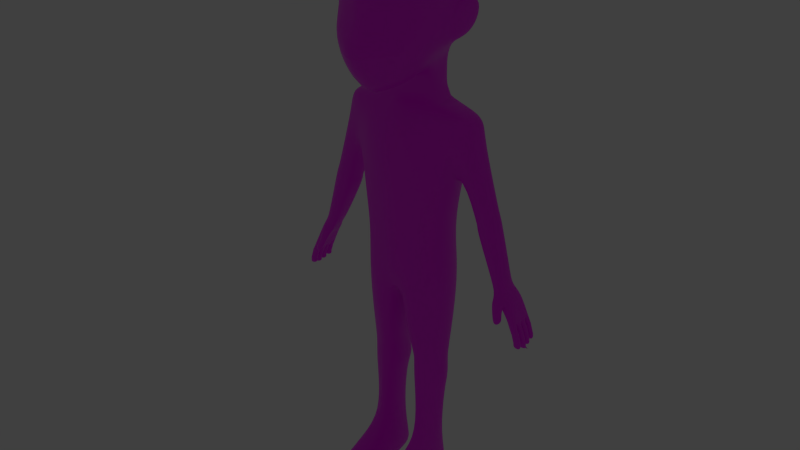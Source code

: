# Source: Cartoon-Anime-4HeadBase.blend  (saved by Blender 3.6.13; exported with 4.5.12 LTS)
import bpy
from mathutils import Matrix  # noqa: F401  (used for matrix-valued properties, if any)

bpy.ops.wm.read_factory_settings(use_empty=True)
scene = bpy.context.scene
scene.name = 'Scene1'

# ---- collections
col_collection_1 = bpy.data.collections.new('Collection 1'); scene.collection.children.link(col_collection_1)
col_collection_2 = bpy.data.collections.new('Collection 2'); scene.collection.children.link(col_collection_2)
col_collection_2.hide_render = True
col_collection_2.hide_viewport = True

# ---- images (referenced by path relative to the original .blend; pixels are not part of the script)
import os
ASSET_DIR = os.environ.get("B2B_ASSET_DIR", "")  # directory of the original .blend (textures are referenced by path, not embedded)
HERE = os.path.dirname(os.path.abspath(__file__))  # packed textures are extracted next to this script under _unpacked/

def load_image(name, relpath, width, height, colorspace="sRGB"):
    """Load a texture the original file referenced (path relative to the .blend, or extracted next to this script)."""
    p = next((c for c in (os.path.join(HERE, relpath), os.path.join(ASSET_DIR, relpath)) if relpath and os.path.exists(c)), "")
    if p:
        img = bpy.data.images.load(p, check_existing=True)
        img.name = name
    else:  # same state as the original file: an image datablock whose file is absent (Cycles renders it pink)
        img = bpy.data.images.new(name, width, height)
        img.source = "FILE"
        img.filepath = "//" + (relpath or name)
    img.colorspace_settings.name = colorspace
    return img
img_gradients_png = load_image('Gradients.PNG', 'Gradients.PNG', 1024, 1024, 'sRGB')
img_eyetoony_png = load_image('EyeToony.png', 'EyeToony.png', 1024, 1024, 'sRGB')
img_smyletoony_png = load_image('SmyleToony.png', 'SmyleToony.png', 1024, 1024, 'sRGB')

# ---- materials (node trees are filled in below, after node groups)
mat_material = bpy.data.materials.new('Material')
mat_material.alpha_threshold = 0.0
mat_material.use_transparent_shadow = False
mat_material.diffuse_color = (1.0, 1.0, 1.0, 1.0)
mat_material.roughness = 0.5
mat_material.specular_intensity = 0.0
mat_eye = bpy.data.materials.new('Eye')
mat_eye.use_transparent_shadow = False
mat_smile = bpy.data.materials.new('Smile')
mat_smile.use_transparent_shadow = False

# ---- material node trees
mat_material.use_nodes = True; mat_material.node_tree.nodes.clear()
_N = mat_material.node_tree.nodes; _L = mat_material.node_tree.links
n0 = _N.new('ShaderNodeBsdfPrincipled'); n0.name = 'Principled BSDF'; n0.location = (10, 300)
n0.distribution = 'GGX'
n0.subsurface_method = 'RANDOM_WALK_SKIN'
n0.inputs[3].default_value = 1.45
n0.inputs[27].default_value = (0.0, 0.0, 0.0, 1.0)
n0.inputs[28].default_value = 1.0
n1 = _N.new('ShaderNodeOutputMaterial'); n1.name = 'Material Output'; n1.location = (300, 300)
n2 = _N.new('ShaderNodeTexImage'); n2.name = 'Image Texture'; n2.location = (-280, 280)
n2.image = img_gradients_png
_L.new(n0.outputs[0], n1.inputs[0])
_L.new(n2.outputs[0], n0.inputs[0])
n1.is_active_output = True
mat_eye.use_nodes = True; mat_eye.node_tree.nodes.clear()
_N = mat_eye.node_tree.nodes; _L = mat_eye.node_tree.links
n0 = _N.new('ShaderNodeBsdfPrincipled'); n0.name = 'Principled BSDF'; n0.location = (10, 300)
n0.distribution = 'GGX'
n0.subsurface_method = 'RANDOM_WALK_SKIN'
n0.inputs[3].default_value = 1.45
n0.inputs[27].default_value = (0.0, 0.0, 0.0, 1.0)
n0.inputs[28].default_value = 1.0
n1 = _N.new('ShaderNodeOutputMaterial'); n1.name = 'Material Output'; n1.location = (300, 300)
n2 = _N.new('ShaderNodeTexImage'); n2.name = 'Image Texture'; n2.location = (-280, 280)
n2.image = img_eyetoony_png
_L.new(n0.outputs[0], n1.inputs[0])
_L.new(n2.outputs[0], n0.inputs[0])
n1.is_active_output = True
mat_smile.use_nodes = True; mat_smile.node_tree.nodes.clear()
_N = mat_smile.node_tree.nodes; _L = mat_smile.node_tree.links
n0 = _N.new('ShaderNodeBsdfPrincipled'); n0.name = 'Principled BSDF'; n0.location = (10, 300)
n0.distribution = 'GGX'
n0.subsurface_method = 'RANDOM_WALK_SKIN'
n0.inputs[3].default_value = 1.45
n0.inputs[27].default_value = (0.0, 0.0, 0.0, 1.0)
n0.inputs[28].default_value = 1.0
n1 = _N.new('ShaderNodeOutputMaterial'); n1.name = 'Material Output'; n1.location = (300, 300)
n2 = _N.new('ShaderNodeTexImage'); n2.name = 'Image Texture'; n2.location = (-280, 280)
n2.image = img_smyletoony_png
_L.new(n0.outputs[0], n1.inputs[0])
_L.new(n2.outputs[0], n0.inputs[0])
n1.is_active_output = True

# ---- world
world_world = bpy.data.worlds.new('World'); scene.world = world_world
world_world.color = (0.05088, 0.05088, 0.05088)
world_world.use_sun_shadow = False
world_world.sun_shadow_jitter_overblur = 0.0
world_world.cycles.sampling_method = 'MANUAL'
world_world.cycles.sample_map_resolution = 256

# ---- lights
light_sun = bpy.data.lights.new('Sun', 'SUN')
light_sun.transmission_factor = 0.0
light_sun.angle = 2.214
light_sun.energy = 1.0
light_sun.shadow_buffer_clip_start = 0.5
light_sun.shadow_soft_size = 2.0
light_sun.shadow_cascade_max_distance = 1000.0
light_sun.cycles.use_multiple_importance_sampling = False

# ---- meshes
me_cube_005 = bpy.data.meshes.new('Cube.005')
me_cube_005.from_pydata([(1.364, -0.04327, 3.317), (1.515, -0.04327, 3.385), (1.373, 0.178, 3.321), (1.515, 0.178, 3.385), (1.585, -0.1123, 2.972), (1.682, -0.1123, 3.016), (1.585, 0.2434, 2.972), (1.682, 0.2434, 3.016), (1.597, 0.2339, 3.203), (1.5, 0.2339, 3.159), (1.597, -0.09441, 3.203), (1.447, -0.09441, 3.135), (1.577, 0.009355, 3.298), (1.577, 0.07989, 3.298), (1.577, 0.1289, 3.298), (1.419, 0.1289, 3.219), (1.419, 0.07989, 3.219), (1.419, 0.009355, 3.219), (1.69, 0.1569, 3.019), (1.69, 0.07989, 3.019), (1.69, -0.01861, 3.019), (1.585, -0.01861, 2.972), (1.585, 0.07989, 2.972), (1.585, 0.1569, 2.972), (1.62, 0.1569, 3.213), (1.62, 0.07989, 3.213), (1.62, -0.01861, 3.213), (1.5, 0.1569, 3.159), (1.5, 0.07989, 3.159), (1.5, -0.01861, 3.159), (1.599, 0.2468, 2.94), (1.696, 0.2468, 2.984), (1.696, 0.1594, 2.984), (1.599, 0.1594, 2.94), (1.742, 0.2468, 2.882), (1.645, 0.2468, 2.838), (1.645, 0.1698, 2.838), (1.742, 0.1698, 2.882), (1.751, 0.2468, 2.863), (1.751, 0.1698, 2.863), (1.654, 0.1698, 2.819), (1.654, 0.2468, 2.819), (1.79, 0.2468, 2.736), (1.79, 0.1698, 2.736), (1.684, 0.1698, 2.725), (1.684, 0.2468, 2.725), (1.792, 0.2468, 2.716), (1.792, 0.1698, 2.716), (1.686, 0.1698, 2.704), (1.686, 0.2468, 2.704), (1.801, 0.2468, 2.635), (1.801, 0.1698, 2.635), (1.691, 0.1698, 2.661), (1.691, 0.2468, 2.661), (1.75, 0.1698, 2.874), (1.75, 0.2468, 2.874), (1.653, 0.2468, 2.83), (1.653, 0.1698, 2.83), (1.795, 0.1698, 2.726), (1.795, 0.2468, 2.726), (1.689, 0.2468, 2.715), (1.689, 0.1698, 2.715), (1.696, 0.06629, 2.984), (1.599, 0.06629, 2.94), (1.752, 0.149, 2.86), (1.655, 0.149, 2.816), (1.655, 0.07198, 2.816), (1.752, 0.07198, 2.86), (1.761, 0.149, 2.841), (1.761, 0.07198, 2.841), (1.663, 0.07198, 2.797), (1.663, 0.149, 2.797), (1.802, 0.149, 2.71), (1.802, 0.07198, 2.71), (1.696, 0.07198, 2.698), (1.696, 0.149, 2.698), (1.804, 0.149, 2.689), (1.804, 0.07198, 2.689), (1.698, 0.07198, 2.677), (1.698, 0.149, 2.677), (1.813, 0.149, 2.608), (1.813, 0.07198, 2.608), (1.703, 0.07198, 2.634), (1.703, 0.149, 2.634), (1.76, 0.07198, 2.852), (1.76, 0.149, 2.852), (1.663, 0.149, 2.808), (1.663, 0.07198, 2.808), (1.807, 0.07198, 2.7), (1.807, 0.149, 2.7), (1.701, 0.149, 2.688), (1.701, 0.07198, 2.688), (1.696, -0.02806, 2.984), (1.599, -0.02806, 2.94), (1.756, 0.0606, 2.852), (1.659, 0.0606, 2.808), (1.659, -0.0164, 2.808), (1.756, -0.0164, 2.852), (1.764, 0.0606, 2.833), (1.764, -0.0164, 2.833), (1.667, -0.0164, 2.789), (1.667, 0.0606, 2.789), (1.809, 0.0606, 2.695), (1.809, -0.0164, 2.695), (1.703, -0.0164, 2.683), (1.703, 0.0606, 2.683), (1.811, 0.0606, 2.674), (1.811, -0.0164, 2.674), (1.705, -0.0164, 2.662), (1.705, 0.0606, 2.662), (1.82, 0.0606, 2.593), (1.82, -0.0164, 2.593), (1.71, -0.0164, 2.619), (1.71, 0.0606, 2.619), (1.764, -0.0164, 2.844), (1.764, 0.0606, 2.844), (1.666, 0.0606, 2.8), (1.666, -0.0164, 2.8), (1.814, -0.0164, 2.685), (1.814, 0.0606, 2.685), (1.708, 0.0606, 2.673), (1.708, -0.0164, 2.673), (1.696, -0.1167, 2.984), (1.599, -0.1167, 2.94), (1.749, -0.03972, 2.868), (1.651, -0.03972, 2.824), (1.651, -0.1167, 2.824), (1.749, -0.1167, 2.868), (1.757, -0.03972, 2.85), (1.757, -0.1167, 2.85), (1.66, -0.1167, 2.806), (1.66, -0.03972, 2.806), (1.796, -0.03972, 2.723), (1.796, -0.1167, 2.723), (1.69, -0.1167, 2.711), (1.69, -0.03972, 2.711), (1.798, -0.03972, 2.702), (1.798, -0.1167, 2.702), (1.692, -0.1167, 2.69), (1.692, -0.03972, 2.69), (1.807, -0.03972, 2.621), (1.807, -0.1167, 2.621), (1.697, -0.1167, 2.647), (1.697, -0.03972, 2.647), (1.756, -0.1167, 2.861), (1.756, -0.03972, 2.861), (1.659, -0.03972, 2.817), (1.659, -0.1167, 2.817), (1.801, -0.1167, 2.713), (1.801, -0.03972, 2.713), (1.695, -0.03972, 2.701), (1.695, -0.1167, 2.701), (1.351, -0.09922, 3.298), (1.501, -0.09922, 3.366), (1.586, -0.1147, 3.178), (1.435, -0.1147, 3.11), (1.413, -0.2146, 3.065), (1.503, -0.2146, 3.106), (1.562, -0.1356, 3.082), (1.472, -0.1356, 3.042), (1.473, -0.2696, 2.931), (1.563, -0.2696, 2.972), (1.602, -0.1823, 2.993), (1.512, -0.1823, 2.953), (1.361, -0.176, 3.228), (1.481, -0.176, 3.282), (1.453, -0.1252, 3.077), (1.574, -0.1252, 3.131), (0.5013, -0.3295, 3.295), (0.5728, -0.3295, 5.373), (0.5013, 0.3285, 3.295), (0.5728, 0.3285, 5.373), (0.0, 0.4208, 5.373), (0.0, 0.5959, 3.159), (0.0, -0.4203, 5.373), (0.0, -0.4203, 2.888), (0.5272, 0.3285, 4.295), (0.5272, -0.3808, 4.295), (0.0, -0.4859, 4.295), (0.0, 0.4208, 4.295), (0.4066, 0.3734, 5.373), (0.3702, -0.3735, 3.039), (0.3702, 0.4875, 3.29), (0.4066, -0.3735, 5.373), (0.347, -0.4318, 4.295), (0.347, 0.3734, 4.295), (0.6589, 0.0002766, 3.295), (0.0, 0.0002766, 2.888), (0.6848, 0.0002766, 4.295), (0.6822, 0.284, 4.931), (0.7818, -0.1742, 4.931), (0.0, -0.5357, 4.885), (0.0, 0.5666, 4.885), (0.3672, 0.473, 4.885), (0.3672, -0.476, 4.885), (0.7905, 0.0473, 4.813), (0.0704, 0.5959, 3.174), (0.09695, -0.4203, 5.373), (0.1004, 0.4208, 4.295), (0.09695, 0.4208, 5.373), (0.0704, -0.4203, 2.904), (0.1004, -0.4859, 4.295), (0.0704, 0.0002766, 2.904), (0.08755, 0.5666, 4.885), (0.08755, -0.5357, 4.885), (0.6141, 0.0002766, 1.986), (0.4794, 0.193, 1.986), (0.356, -0.2598, 1.988), (0.4794, -0.2158, 1.986), (0.2217, -0.3066, 1.992), (0.356, 0.2379, 1.988), (0.6141, 0.0002766, 1.801), (0.1458, 0.0002766, 1.992), (0.2217, 0.2853, 1.992), (0.5343, -0.2627, 2.687), (0.1375, 0.4208, 2.803), (0.1375, -0.4203, 2.494), (0.06162, 0.0002766, 2.494), (0.6529, 0.0002766, 2.687), (0.5343, 0.3285, 2.835), (0.3346, -0.3735, 2.56), (0.3346, 0.3734, 2.767), (0.4366, -0.2021, 5.586), (0.4366, 0.2687, 5.586), (0.0, 0.3442, 5.586), (0.0, -0.2764, 5.586), (0.1777, 0.3055, 5.586), (0.1777, -0.2382, 5.586), (0.4713, 0.0002384, 5.586), (0.0, 0.0002384, 5.586), (0.1777, -3.047e-05, 5.586), (0.08205, -0.2764, 5.586), (0.08205, 0.3442, 5.586), (0.08205, 0.0002384, 5.586), (0.4679, 0.3285, 3.795), (0.4679, -0.3552, 3.795), (0.0, -0.4531, 3.592), (0.0, 0.4419, 3.592), (0.3123, -0.4026, 3.667), (0.3123, 0.3945, 3.667), (0.6255, 0.0002766, 3.795), (0.08542, 0.4419, 3.599), (0.08542, -0.4531, 3.599), (0.6141, 0.0002766, 1.894), (0.4794, 0.193, 1.894), (0.356, -0.2598, 1.895), (0.4794, -0.2158, 1.894), (0.2217, -0.3066, 1.9), (0.356, 0.2379, 1.895), (0.5231, 0.0002766, 0.5793), (0.1458, 0.0002766, 1.9), (0.2217, 0.2853, 1.9), (0.4794, 0.193, 1.801), (0.356, -0.2598, 1.803), (0.4794, -0.2158, 1.801), (0.2217, -0.3066, 1.807), (0.356, 0.2379, 1.803), (0.1458, 0.0002766, 1.807), (0.2217, 0.2853, 1.807), (0.4389, 0.1125, 0.5793), (0.3514, -0.2598, 0.7451), (0.4389, -0.2158, 0.7436), (0.2782, -0.3066, 0.7494), (0.3514, 0.1574, 0.5807), (0.2024, 0.0002766, 0.585), (0.2782, 0.2048, 0.585), (0.6156, 0.0002766, 1.579), (0.4794, -0.2158, 1.579), (0.2026, 0.3443, 1.585), (0.356, 0.2969, 1.581), (0.356, -0.2598, 1.581), (0.1335, 0.0002766, 1.585), (0.2354, -0.3066, 1.585), (0.4794, 0.2048, 1.579), (1.006, 0.04498, 5.373), (0.9206, -0.1645, 5.373), (0.9698, 0.2216, 5.373), (0.8765, -0.1574, 5.474), (0.9921, 0.2044, 5.175), (0.9652, -0.1482, 5.175), (1.017, 0.0473, 5.175), (0.9131, 0.04494, 5.511), (0.8765, 0.2196, 5.474), (0.9486, 0.2282, 4.195), (1.048, -0.1236, 4.195), (1.001, 0.0464, 4.182), (1.258, 0.167, 4.328), (1.225, -0.1037, 4.292), (1.277, 0.0464, 4.351), (0.4592, -0.2158, 1.395), (0.3537, 0.1869, 1.397), (0.3537, -0.2598, 1.397), (0.1741, 0.0002766, 1.401), (0.4592, 0.1184, 1.395), (0.5982, 0.0002766, 1.395), (0.25, 0.2343, 1.401), (0.25, -0.3066, 1.401), (0.9718, 0.2282, 4.133), (1.071, -0.1236, 4.133), (1.024, 0.0464, 4.12), (1.282, 0.167, 4.267), (1.249, -0.1037, 4.231), (1.301, 0.0464, 4.29), (0.9716, 0.2282, 4.056), (1.071, -0.1236, 4.056), (1.024, 0.0464, 4.043), (1.313, 0.167, 4.189), (1.28, -0.1037, 4.153), (1.331, 0.0464, 4.212), (1.324, 0.2129, 3.41), (1.334, -0.1098, 3.381), (1.319, 0.04616, 3.378), (1.483, 0.1568, 3.475), (1.459, -0.09149, 3.45), (1.496, 0.04616, 3.491), (0.5937, 0.1082, 0.01878), (0.467, 0.2204, 0.01878), (0.3353, -0.2597, 0.02022), (0.467, -0.2157, 0.01878), (0.225, -0.3064, 0.02455), (0.3353, 0.2653, 0.02022), (0.3353, 0.1079, 0.02022), (0.1108, 0.1082, 0.02455), (0.225, 0.3127, 0.02455), (0.3514, -1.13, 0.2944), (0.4389, -1.062, 0.2929), (0.2782, -1.153, 0.2987), (0.5231, -0.9348, 0.2371), (0.1108, -1.077, 0.02455), (0.2024, -1.077, 0.2429), (0.3353, -1.13, 0.02022), (0.467, -1.062, 0.01878), (0.225, -1.153, 0.02455), (0.5937, -0.9347, 0.01878), (0.3353, -0.5295, 0.02022), (0.4389, -0.5325, 0.4767), (0.3514, -0.5375, 0.4781), (0.225, -0.5354, 0.02455), (0.5231, -0.5262, 0.3977), (0.5937, -0.526, 0.01878), (0.467, -0.5286, 0.01878), (0.1108, -0.526, 0.02455), (0.2782, -0.5403, 0.4825), (0.2024, -0.5262, 0.4034), (0.742, -0.2017, 6.908), (0.683, -0.4764, 6.908), (0.727, -0.2017, 6.558), (0.683, 0.1489, 6.908), (0.6789, -0.5737, 7.057), (0.6714, -0.5281, 6.582), (0.7124, 0.1246, 6.582), (0.0, -1.006, 6.908), (0.0, -1.035, 7.125), (0.0, -1.057, 6.558), (0.3507, -0.878, 6.908), (0.3264, -0.9059, 7.1), (0.3264, -0.9656, 6.582), (0.0, -0.2017, 5.958), (0.2846, 0.2893, 5.935), (0.3507, -0.2017, 6.017), (0.0, -0.5524, 5.812), (0.2962, -0.1384, 5.884), (0.3398, -0.5281, 5.975), (0.2846, 0.2893, 6.129), (0.0, 0.3137, 6.105), (0.5475, -0.7677, 7.096), (0.5493, -0.7018, 6.908), (0.5475, -0.8007, 6.606), (0.5609, -0.5038, 6.144), (0.3538, -0.04063, 6.105), (0.3432, 0.1258, 6.129), (0.0, -0.845, 5.75), (0.3155, -0.8007, 5.902), (0.4712, -0.711, 5.996), (0.3218, 0.2399, 6.178), (0.0, 0.5296, 6.411), (0.3142, 0.4797, 6.446), (0.6798, -0.2017, 6.411), (0.6299, -0.516, 6.382), (0.6299, 0.1125, 6.446), (0.0, -1.223, 6.379), (0.3142, -1.031, 6.413), (0.5026, 0.3524, 6.503), (0.5026, -0.8578, 6.435), (0.1138, -1.027, 7.121), (0.1171, -0.9656, 6.908), (0.1138, -1.022, 6.561), (0.1171, -0.2017, 5.966), (0.0, -0.182, 5.87), (0.1156, -0.5491, 5.856), (0.2388, 0.3104, 6.108), (0.1123, -0.8389, 5.792), (0.1121, -1.213, 6.384), (0.1121, 0.5227, 6.416), (0.818, -0.2016, 6.949), (0.7426, -0.2016, 6.714), (0.8862, 0.1897, 6.971), (0.894, 0.266, 6.782), (0.7486, -0.2016, 6.416), (0.7804, 0.149, 6.454), (0.0, 0.3137, 5.935), (0.3538, -0.04063, 5.898), (0.3432, 0.1258, 5.923), (0.3218, 0.2399, 5.929), (0.1419, -0.182, 5.874), (0.2388, 0.3104, 5.939), (0.2846, 0.2893, 5.719), (0.2962, -0.1384, 5.668), (0.0, -0.182, 5.654), (0.0, 0.3137, 5.72), (0.3538, -0.04063, 5.683), (0.3432, 0.1258, 5.707), (0.3218, 0.2399, 5.713), (0.1419, -0.182, 5.659), (0.2388, 0.3104, 5.723), (1.84, 0.07004, 2.595), (0.0, 0.6877, 6.921), (0.0, 0.6285, 7.205), (0.3674, 0.6285, 6.921), (0.0, 0.6285, 6.57), (0.343, 0.5728, 7.181), (0.343, 0.5728, 6.594), (0.7597, -0.1929, 6.921), (0.7521, -0.1929, 7.205), (0.7005, -0.4683, 6.921), (0.7005, 0.1586, 6.921), (0.6964, 0.1342, 7.181), (0.6964, -0.5657, 7.071), (0.73, 0.1342, 6.594), (0.0, -1.028, 7.138), (0.343, -0.8988, 7.114), (0.0, -0.1929, 7.734), (0.3674, -0.1929, 7.675), (0.0, 0.1586, 7.675), (0.0, -0.5445, 7.675), (0.343, -0.5201, 7.624), (0.343, 0.1342, 7.62), (0.0, 0.4518, 7.499), (0.3187, 0.4075, 7.454), (0.5646, 0.4075, 7.157), (0.5239, 0.4518, 6.921), (0.5646, 0.4075, 6.618), (0.5646, 0.1099, 7.454), (0.609, -0.1929, 7.499), (0.5646, -0.4958, 7.454), (0.5646, -0.7602, 7.11), (0.3187, -0.7934, 7.454), (0.0, -0.8377, 7.499), (0.4747, -0.7034, 7.364), (0.4747, 0.3175, 7.364), (0.0, 0.5402, 6.423), (0.3309, 0.4901, 6.457), (0.6473, 0.1221, 6.457), (0.5197, 0.3625, 6.514), (0.1333, 0.6795, 6.921), (0.1299, 0.6208, 7.202), (0.1299, 0.6208, 6.573), (0.1299, -1.02, 7.135), (0.1333, -0.1929, 7.726), (0.1299, -0.5411, 7.668), (0.1299, 0.1552, 7.668), (0.1265, 0.4457, 7.493), (0.1265, -0.8316, 7.493), (0.1282, 0.5333, 6.428)], [(110, 415)], [(8, 7, 6, 9), (32, 33, 36, 37), (0, 11, 155, 152), (27, 9, 6, 23), (24, 8, 3, 14), (18, 7, 8, 24), (15, 2, 9, 27), (5, 10, 11, 4), (3, 8, 9, 2), (0, 17, 29, 11), (17, 16, 28, 29), (16, 15, 27, 28), (5, 20, 26, 10), (20, 19, 25, 26), (19, 18, 24, 25), (10, 26, 12, 1), (26, 25, 13, 12), (25, 24, 14, 13), (11, 29, 21, 4), (29, 28, 22, 21), (28, 27, 23, 22), (31, 32, 37, 34), (33, 30, 35, 36), (55, 54, 39, 38), (30, 31, 34, 35), (38, 39, 43, 42), (57, 56, 41, 40), (56, 55, 38, 41), (54, 57, 40, 39), (59, 58, 47, 46), (40, 41, 45, 44), (41, 38, 42, 45), (39, 40, 44, 43), (46, 47, 51, 50), (61, 60, 49, 48), (60, 59, 46, 49), (58, 61, 48, 47), (50, 51, 52, 53), (48, 49, 53, 52), (49, 46, 50, 53), (47, 48, 52, 51), (37, 36, 57, 54), (35, 34, 55, 56), (36, 35, 56, 57), (34, 37, 54, 55), (43, 44, 61, 58), (45, 42, 59, 60), (44, 45, 60, 61), (42, 43, 58, 59), (62, 63, 66, 67), (33, 32, 64, 65), (85, 84, 69, 68), (32, 62, 67, 64), (68, 69, 73, 72), (87, 86, 71, 70), (86, 85, 68, 71), (84, 87, 70, 69), (89, 88, 77, 76), (70, 71, 75, 74), (71, 68, 72, 75), (69, 70, 74, 73), (76, 77, 81, 80), (91, 90, 79, 78), (90, 89, 76, 79), (88, 91, 78, 77), (80, 81, 82, 83), (78, 79, 83, 82), (79, 76, 80, 83), (77, 78, 82, 81), (67, 66, 87, 84), (65, 64, 85, 86), (66, 65, 86, 87), (64, 67, 84, 85), (73, 74, 91, 88), (75, 72, 89, 90), (74, 75, 90, 91), (72, 73, 88, 89), (92, 93, 96, 97), (123, 93, 125, 126), (62, 92, 97, 94), (115, 114, 99, 98), (63, 62, 94, 95), (98, 99, 103, 102), (117, 116, 101, 100), (116, 115, 98, 101), (114, 117, 100, 99), (119, 118, 107, 106), (100, 101, 105, 104), (101, 98, 102, 105), (99, 100, 104, 103), (106, 107, 111, 110), (121, 120, 109, 108), (120, 119, 106, 109), (118, 121, 108, 107), (110, 111, 112, 113), (108, 109, 113, 112), (109, 106, 110, 113), (107, 108, 112, 111), (97, 96, 117, 114), (95, 94, 115, 116), (96, 95, 116, 117), (94, 97, 114, 115), (103, 104, 121, 118), (105, 102, 119, 120), (104, 105, 120, 121), (102, 103, 118, 119), (122, 123, 126, 127), (92, 122, 127, 124), (145, 144, 129, 128), (93, 92, 124, 125), (128, 129, 133, 132), (147, 146, 131, 130), (146, 145, 128, 131), (144, 147, 130, 129), (149, 148, 137, 136), (130, 131, 135, 134), (131, 128, 132, 135), (129, 130, 134, 133), (136, 137, 141, 140), (151, 150, 139, 138), (150, 149, 136, 139), (148, 151, 138, 137), (140, 141, 142, 143), (138, 139, 143, 142), (139, 136, 140, 143), (137, 138, 142, 141), (127, 126, 147, 144), (125, 124, 145, 146), (126, 125, 146, 147), (124, 127, 144, 145), (133, 134, 151, 148), (135, 132, 149, 150), (134, 135, 150, 151), (132, 133, 148, 149), (63, 33, 65, 66), (93, 63, 95, 96), (6, 30, 33, 23), (23, 33, 63, 22), (22, 63, 93, 21), (21, 93, 123, 4), (4, 123, 122, 5), (5, 122, 92, 20), (20, 92, 62, 19), (19, 62, 32, 18), (18, 32, 31, 7), (7, 31, 30, 6), (11, 10, 154, 155), (10, 1, 153, 154), (159, 158, 162, 163), (165, 164, 156, 157), (162, 161, 160, 163), (157, 156, 160, 161), (158, 157, 161, 162), (156, 159, 163, 160), (166, 167, 158, 159), (164, 166, 159, 156), (167, 165, 157, 158), (154, 153, 165, 167), (152, 155, 166, 164), (155, 154, 167, 166), (153, 152, 164, 165), (14, 3, 1, 12, 13), (17, 0, 2, 15, 16), (239, 234, 170, 182), (240, 235, 168, 186), (219, 218, 205, 206), (197, 183, 227, 231), (242, 236, 175, 200), (204, 191, 178, 201), (195, 190, 177, 188), (193, 189, 176, 185), (203, 193, 185, 198), (190, 194, 184, 177), (235, 238, 181, 168), (174, 197, 231, 225), (218, 214, 208, 205), (241, 239, 182, 196), (217, 215, 213, 212), (223, 228, 281, 282), (189, 195, 188, 176), (180, 199, 232, 226), (216, 217, 212, 209), (234, 240, 186, 170), (222, 169, 275, 277), (169, 183, 194, 190), (199, 180, 193, 203), (180, 171, 189, 193), (197, 174, 191, 204), (183, 197, 204, 194), (172, 199, 203, 192), (175, 187, 202, 200), (237, 241, 196, 173), (187, 173, 196, 202), (192, 203, 198, 179), (194, 204, 201, 184), (238, 242, 200, 181), (199, 172, 224, 232), (208, 207, 245, 246), (205, 208, 246, 243), (213, 210, 248, 251), (206, 205, 243, 244), (220, 216, 209, 207), (215, 221, 210, 213), (214, 220, 207, 208), (221, 219, 206, 210), (182, 170, 219, 221), (168, 181, 220, 214), (196, 182, 221, 215), (181, 200, 216, 220), (200, 202, 217, 216), (202, 196, 215, 217), (186, 168, 214, 218), (170, 186, 218, 219), (233, 232, 224, 229), (228, 223, 226, 230), (222, 228, 230, 227), (231, 233, 229, 225), (227, 230, 233, 231), (230, 226, 232, 233), (171, 180, 226, 223), (183, 169, 222, 227), (184, 201, 242, 238), (179, 198, 241, 237), (176, 188, 240, 234), (198, 185, 239, 241), (177, 184, 238, 235), (201, 178, 236, 242), (188, 177, 235, 240), (185, 176, 234, 239), (247, 250, 257, 255), (246, 245, 253, 254), (243, 246, 254, 211), (251, 248, 256, 258), (209, 212, 250, 247), (207, 209, 247, 245), (212, 213, 251, 250), (210, 206, 244, 248), (296, 292, 264, 262), (289, 291, 260, 261), (294, 289, 261, 249), (295, 290, 263, 265), (245, 247, 255, 253), (250, 251, 258, 257), (248, 244, 252, 256), (244, 243, 211, 252), (265, 263, 320, 323), (259, 249, 315, 316), (263, 259, 316, 320), (264, 265, 323, 322), (291, 296, 262, 260), (292, 295, 265, 264), (290, 293, 259, 263), (293, 294, 249, 259), (252, 211, 266, 273), (256, 252, 273, 269), (257, 258, 268, 271), (253, 255, 272, 270), (258, 256, 269, 268), (211, 254, 267, 266), (254, 253, 270, 267), (255, 257, 271, 272), (275, 274, 281, 277), (276, 274, 280, 278), (274, 275, 279, 280), (274, 276, 282, 281), (189, 171, 276, 278), (171, 223, 282, 276), (169, 190, 279, 275), (228, 222, 277, 281), (190, 195, 285, 284), (189, 278, 286, 283), (195, 189, 283, 285), (278, 280, 288, 286), (280, 279, 287, 288), (279, 190, 284, 287), (273, 266, 294, 293), (269, 273, 293, 290), (271, 268, 295, 292), (270, 272, 296, 291), (268, 269, 290, 295), (266, 267, 289, 294), (267, 270, 291, 289), (272, 271, 292, 296), (288, 287, 301, 302), (287, 284, 298, 301), (285, 283, 297, 299), (284, 285, 299, 298), (286, 288, 302, 300), (283, 286, 300, 297), (302, 301, 307, 308), (301, 298, 304, 307), (299, 297, 303, 305), (298, 299, 305, 304), (300, 302, 308, 306), (297, 300, 306, 303), (308, 307, 313, 314), (307, 304, 310, 313), (305, 303, 309, 311), (304, 305, 311, 310), (306, 308, 314, 312), (303, 306, 312, 309), (3, 312, 314, 1), (1, 314, 313, 153), (153, 313, 310, 152), (152, 310, 311, 0), (0, 311, 309, 2), (2, 309, 312, 3), (321, 320, 316, 315), (322, 323, 320, 321), (319, 322, 321, 317), (317, 321, 315, 318), (340, 339, 333, 331), (339, 338, 327, 333), (337, 334, 330, 332), (335, 336, 324, 325), (327, 325, 331, 333), (325, 324, 330, 331), (326, 329, 328, 332), (324, 326, 332, 330), (341, 337, 332, 328), (336, 342, 326, 324), (343, 341, 328, 329), (334, 340, 331, 330), (338, 335, 325, 327), (342, 343, 329, 326), (262, 264, 343, 342), (249, 261, 335, 338), (317, 318, 340, 334), (264, 322, 341, 343), (260, 262, 342, 336), (322, 319, 337, 341), (261, 260, 336, 335), (319, 317, 334, 337), (315, 249, 338, 339), (318, 315, 339, 340), (393, 376, 363, 390), (376, 382, 374, 363), (345, 348, 365, 366), (344, 345, 349, 346), (377, 378, 368, 369), (345, 366, 367, 349), (378, 383, 373, 368), (379, 350, 397, 399), (377, 369, 370, 379), (379, 370, 374, 382), (385, 354, 355, 384), (354, 366, 365, 355), (385, 386, 356, 354), (354, 356, 367, 366), (392, 391, 372, 381), (381, 372, 373, 383), (374, 370, 402, 403), (387, 357, 388, 404), (359, 387, 404, 361), (363, 374, 403, 358), (387, 359, 362, 389), (389, 362, 372, 391), (359, 369, 368, 362), (362, 368, 373, 372), (344, 347, 425, 422), (356, 381, 383, 367), (386, 392, 381, 356), (393, 375, 450, 463), (377, 379, 399, 398), (349, 367, 383, 378), (346, 349, 378, 377), (382, 376, 451, 453), (348, 345, 424, 427), (352, 384, 457, 429), (353, 380, 392, 386), (345, 344, 422, 424), (355, 365, 445, 430), (376, 393, 463, 451), (347, 350, 428, 425), (360, 389, 391, 371), (357, 387, 389, 360), (370, 369, 401, 402), (390, 363, 358, 405), (380, 371, 391, 392), (351, 353, 386, 385), (350, 379, 452, 428), (351, 385, 384, 352), (375, 393, 390, 364), (379, 382, 453, 452), (384, 355, 430, 457), (365, 348, 427, 445), (394, 395, 397, 396), (395, 398, 399, 397), (347, 344, 394, 396), (350, 347, 396, 397), (344, 346, 395, 394), (346, 377, 398, 395), (364, 390, 405, 400), (369, 359, 361, 401), (405, 358, 406, 414), (403, 402, 411, 412), (402, 401, 410, 411), (401, 361, 407, 410), (400, 405, 414, 409), (361, 404, 413, 407), (358, 403, 412, 406), (404, 388, 408, 413), (231, 408, 225), (413, 408, 231, 227), (222, 407, 413, 227), (228, 410, 407, 222), (223, 411, 410, 228), (411, 223, 412), (226, 406, 412, 223), (232, 414, 406, 226), (224, 409, 414, 232), (454, 455, 420, 418), (418, 420, 439, 440), (455, 461, 438, 420), (420, 438, 449, 439), (454, 418, 421, 456), (418, 440, 441, 421), (422, 425, 426, 423), (423, 426, 442, 443), (425, 440, 439, 426), (426, 439, 449, 442), (422, 423, 427, 424), (423, 443, 444, 427), (427, 444, 448, 445), (425, 428, 441, 440), (457, 430, 446, 462), (430, 445, 448, 446), (458, 459, 435, 432), (432, 435, 444, 443), (459, 462, 446, 435), (435, 446, 448, 444), (458, 432, 436, 460), (460, 436, 438, 461), (432, 443, 442, 436), (436, 442, 449, 438), (428, 452, 453, 441), (421, 441, 453, 451), (456, 421, 451, 463), (419, 456, 463, 450), (433, 460, 461, 437), (431, 458, 460, 433), (434, 447, 462, 459), (431, 434, 459, 458), (429, 457, 462, 447), (416, 454, 456, 419), (417, 437, 461, 455), (416, 417, 455, 454)])
me_cube_005.polygons.foreach_set('use_smooth', [True] * 447)
me_cube_005.polygons.foreach_set('material_index', [0, 0, 0, 0, 0, 0, 0, 0, 0, 0, 0, 0, 0, 0, 0, 0, 0, 0, 0, 0, 0, 0, 0, 0, 0, 0, 0, 0, 0, 0, 0, 0, 0, 0, 0, 0, 0, 0, 0, 0, 0, 0, 0, 0, 0, 0, 0, 0, 0, 0, 0, 0, 0, 0, 0, 0, 0, 0, 0, 0, 0, 0, 0, 0, 0, 0, 0, 0, 0, 0, 0, 0, 0, 0, 0, 0, 0, 0, 0, 0, 0, 0, 0, 0, 0, 0, 0, 0, 0, 0, 0, 0, 0, 0, 0, 0, 0, 0, 0, 0, 0, 0, 0, 0, 0, 0, 0, 0, 0, 0, 0, 0, 0, 0, 0, 0, 0, 0, 0, 0, 0, 0, 0, 0, 0, 0, 0, 0, 0, 0, 0, 0, 0, 0, 0, 0, 0, 0, 0, 0, 0, 0, 0, 0, 0, 0, 0, 0, 0, 0, 0, 0, 0, 0, 0, 0, 0, 0, 0, 0, 0, 0, 0, 0, 0, 0, 0, 0, 0, 0, 0, 0, 0, 0, 0, 0, 0, 0, 0, 0, 0, 0, 0, 0, 0, 0, 0, 0, 0, 0, 0, 0, 0, 0, 0, 0, 0, 0, 0, 0, 0, 0, 0, 0, 0, 0, 0, 0, 0, 0, 0, 0, 0, 0, 0, 0, 0, 0, 0, 0, 0, 0, 0, 0, 0, 0, 0, 0, 0, 0, 0, 0, 0, 0, 0, 0, 0, 0, 0, 0, 0, 0, 0, 0, 0, 0, 0, 0, 0, 0, 0, 0, 0, 0, 0, 0, 0, 0, 0, 0, 0, 0, 0, 0, 0, 0, 0, 0, 0, 0, 0, 0, 0, 0, 0, 0, 0, 0, 0, 0, 0, 0, 0, 0, 0, 0, 0, 0, 0, 0, 0, 0, 0, 0, 0, 0, 0, 0, 0, 0, 0, 0, 0, 0, 0, 0, 0, 0, 0, 0, 0, 0, 0, 0, 0, 0, 0, 0, 0, 0, 0, 0, 0, 0, 0, 0, 0, 0, 0, 0, 0, 0, 0, 0, 0, 0, 0, 0, 0, 0, 0, 0, 0, 0, 0, 0, 0, 1, 1, 2, 2, 0, 0, 0, 0, 0, 0, 0, 0, 0, 0, 0, 0, 0, 0, 0, 0, 0, 0, 0, 0, 0, 0, 0, 0, 0, 0, 0, 2, 0, 0, 0, 0, 0, 0, 0, 0, 0, 0, 0, 0, 0, 0, 0, 0, 0, 0, 0, 0, 0, 0, 0, 0, 0, 0, 0, 0, 0, 0, 0, 0, 0, 0, 0, 0, 0, 0, 0, 0, 0, 0, 0, 0, 0, 0, 0, 0, 0, 0, 0, 0, 0, 0, 0, 0, 0, 0, 0, 0, 0, 0, 0, 0, 0, 0, 0, 0])
_k = set([(168, 181), (168, 186), (170, 182), (170, 186), (173, 187), (173, 196), (175, 187), (175, 200), (181, 200), (182, 196), (249, 259), (249, 261), (259, 263), (260, 261), (260, 262), (262, 264), (263, 265), (264, 265), (309, 311), (309, 312), (310, 311), (310, 313), (312, 314), (313, 314), (344, 345), (344, 347), (345, 348), (347, 350), (348, 365), (350, 379), (352, 384), (354, 356), (354, 366), (354, 385), (355, 365), (355, 384), (356, 367), (356, 386), (366, 367), (371, 380), (371, 391), (372, 373), (372, 381), (372, 391), (373, 383), (375, 393), (376, 382), (376, 393), (379, 382), (380, 392), (381, 383), (381, 392), (385, 386), (391, 392), (406, 412), (406, 414), (407, 410), (407, 413), (408, 413), (409, 414), (410, 411), (411, 412), (416, 417), (416, 419), (417, 437), (419, 450), (422, 424), (422, 425), (424, 427), (425, 428), (427, 445), (428, 452), (429, 447), (429, 457), (430, 445), (430, 457), (431, 433), (431, 434), (433, 437), (434, 447), (450, 463), (451, 453), (451, 463), (452, 453)])
me_cube_005.attributes.new('sharp_edge', 'BOOLEAN', 'EDGE').data.foreach_set('value', [ (min(e.vertices), max(e.vertices)) in _k for e in me_cube_005.edges])
_uv = me_cube_005.uv_layers.new(name='UVMap')
_uv.uv.foreach_set('vector', [0.06928, 0.6128, 0.06928, 0.6128, 0.06928, 0.6128, 0.06928, 0.6128, 0.06928, 0.6128, 0.06928, 0.6128, 0.06928, 0.6128, 0.06928, 0.6128, 0.06928, 0.6128, 0.06928, 0.6128, 0.06928, 0.6128, 0.06928, 0.6128, 0.06928, 0.6128, 0.06928, 0.6128, 0.06928, 0.6128, 0.06928, 0.6128, 0.06928, 0.6128, 0.06928, 0.6128, 0.06928, 0.6128, 0.06928, 0.6128, 0.06928, 0.6128, 0.06928, 0.6128, 0.06928, 0.6128, 0.06928, 0.6128, 0.06928, 0.6128, 0.06928, 0.6128, 0.06928, 0.6128, 0.06928, 0.6128, 0.06928, 0.6128, 0.06928, 0.6128, 0.06928, 0.6128, 0.06928, 0.6128, 0.06928, 0.6128, 0.06928, 0.6128, 0.06928, 0.6128, 0.06928, 0.6128, 0.06928, 0.6128, 0.06928, 0.6128, 0.06928, 0.6128, 0.06928, 0.6128, 0.06928, 0.6128, 0.06928, 0.6128, 0.06928, 0.6128, 0.06928, 0.6128, 0.06928, 0.6128, 0.06928, 0.6128, 0.06928, 0.6128, 0.06928, 0.6128, 0.06928, 0.6128, 0.06928, 0.6128, 0.06928, 0.6128, 0.06928, 0.6128, 0.06928, 0.6128, 0.06928, 0.6128, 0.06928, 0.6128, 0.06928, 0.6128, 0.06928, 0.6128, 0.06928, 0.6128, 0.06928, 0.6128, 0.06928, 0.6128, 0.06928, 0.6128, 0.06928, 0.6128, 0.06928, 0.6128, 0.06928, 0.6128, 0.06928, 0.6128, 0.06928, 0.6128, 0.06928, 0.6128, 0.06928, 0.6128, 0.06928, 0.6128, 0.06928, 0.6128, 0.06928, 0.6128, 0.06928, 0.6128, 0.06928, 0.6128, 0.06928, 0.6128, 0.06928, 0.6128, 0.06928, 0.6128, 0.06928, 0.6128, 0.06928, 0.6128, 0.06928, 0.6128, 0.06928, 0.6128, 0.06928, 0.6128, 0.06928, 0.6128, 0.06928, 0.6128, 0.06928, 0.6128, 0.06928, 0.6128, 0.06928, 0.6128, 0.06928, 0.6128, 0.06928, 0.6128, 0.06928, 0.6128, 0.06928, 0.6128, 0.06928, 0.6128, 0.06928, 0.6128, 0.06928, 0.6128, 0.06928, 0.6128, 0.06928, 0.6128, 0.06928, 0.6128, 0.06928, 0.6128, 0.06928, 0.6128, 0.06928, 0.6128, 0.06928, 0.6128, 0.06928, 0.6128, 0.06928, 0.6128, 0.06928, 0.6128, 0.06928, 0.6128, 0.06928, 0.6128, 0.06928, 0.6128, 0.06928, 0.6128, 0.06928, 0.6128, 0.06928, 0.6128, 0.06928, 0.6128, 0.06928, 0.6128, 0.06928, 0.6128, 0.06928, 0.6128, 0.06928, 0.6128, 0.06928, 0.6128, 0.06928, 0.6128, 0.06928, 0.6128, 0.06928, 0.6128, 0.06928, 0.6128, 0.06928, 0.6128, 0.06928, 0.6128, 0.06928, 0.6128, 0.06928, 0.6128, 0.06928, 0.6128, 0.06928, 0.6128, 0.06928, 0.6128, 0.06928, 0.6128, 0.06928, 0.6128, 0.06928, 0.6128, 0.06928, 0.6128, 0.06928, 0.6128, 0.06928, 0.6128, 0.06928, 0.6128, 0.06928, 0.6128, 0.06928, 0.6128, 0.06928, 0.6128, 0.06928, 0.6128, 0.06928, 0.6128, 0.06928, 0.6128, 0.06928, 0.6128, 0.06928, 0.6128, 0.06928, 0.6128, 0.06928, 0.6128, 0.06928, 0.6128, 0.06928, 0.6128, 0.06928, 0.6128, 0.06928, 0.6128, 0.06928, 0.6128, 0.06928, 0.6128, 0.06928, 0.6128, 0.06928, 0.6128, 0.06928, 0.6128, 0.06928, 0.6128, 0.06928, 0.6128, 0.06928, 0.6128, 0.06928, 0.6128, 0.06928, 0.6128, 0.06928, 0.6128, 0.06928, 0.6128, 0.06928, 0.6128, 0.06928, 0.6128, 0.06928, 0.6128, 0.06928, 0.6128, 0.06928, 0.6128, 0.06928, 0.6128, 0.06928, 0.6128, 0.06928, 0.6128, 0.06928, 0.6128, 0.06928, 0.6128, 0.06928, 0.6128, 0.06928, 0.6128, 0.06928, 0.6128, 0.06928, 0.6128, 0.06928, 0.6128, 0.06928, 0.6128, 0.06928, 0.6128, 0.06928, 0.6128, 0.06928, 0.6128, 0.06928, 0.6128, 0.06928, 0.6128, 0.06928, 0.6128, 0.06928, 0.6128, 0.06928, 0.6128, 0.06928, 0.6128, 0.06928, 0.6128, 0.06928, 0.6128, 0.06928, 0.6128, 0.06928, 0.6128, 0.06928, 0.6128, 0.06928, 0.6128, 0.06928, 0.6128, 0.06928, 0.6128, 0.06928, 0.6128, 0.06928, 0.6128, 0.06928, 0.6128, 0.06928, 0.6128, 0.06928, 0.6128, 0.06928, 0.6128, 0.06928, 0.6128, 0.06928, 0.6128, 0.06928, 0.6128, 0.06928, 0.6128, 0.06928, 0.6128, 0.06928, 0.6128, 0.06928, 0.6128, 0.06928, 0.6128, 0.06928, 0.6128, 0.06928, 0.6128, 0.06928, 0.6128, 0.06928, 0.6128, 0.06928, 0.6128, 0.06928, 0.6128, 0.06928, 0.6128, 0.06928, 0.6128, 0.06928, 0.6128, 0.06928, 0.6128, 0.06928, 0.6128, 0.06928, 0.6128, 0.06928, 0.6128, 0.06928, 0.6128, 0.06928, 0.6128, 0.06928, 0.6128, 0.06928, 0.6128, 0.06928, 0.6128, 0.06928, 0.6128, 0.06928, 0.6128, 0.06928, 0.6128, 0.06928, 0.6128, 0.06928, 0.6128, 0.06928, 0.6128, 0.06928, 0.6128, 0.06928, 0.6128, 0.06928, 0.6128, 0.06928, 0.6128, 0.06928, 0.6128, 0.06928, 0.6128, 0.06928, 0.6128, 0.06928, 0.6128, 0.06928, 0.6128, 0.06928, 0.6128, 0.06928, 0.6128, 0.06928, 0.6128, 0.06928, 0.6128, 0.06928, 0.6128, 0.06928, 0.6128, 0.06928, 0.6128, 0.06928, 0.6128, 0.06928, 0.6128, 0.06928, 0.6128, 0.06928, 0.6128, 0.06928, 0.6128, 0.06928, 0.6128, 0.06928, 0.6128, 0.06928, 0.6128, 0.06928, 0.6128, 0.06928, 0.6128, 0.06928, 0.6128, 0.06928, 0.6128, 0.06928, 0.6128, 0.06928, 0.6128, 0.06928, 0.6128, 0.06928, 0.6128, 0.06928, 0.6128, 0.06928, 0.6128, 0.06928, 0.6128, 0.06928, 0.6128, 0.06928, 0.6128, 0.06928, 0.6128, 0.06928, 0.6128, 0.06928, 0.6128, 0.06928, 0.6128, 0.06928, 0.6128, 0.06928, 0.6128, 0.06928, 0.6128, 0.06928, 0.6128, 0.06928, 0.6128, 0.06928, 0.6128, 0.06928, 0.6128, 0.06928, 0.6128, 0.06928, 0.6128, 0.06928, 0.6128, 0.06928, 0.6128, 0.06928, 0.6128, 0.06928, 0.6128, 0.06928, 0.6128, 0.06928, 0.6128, 0.06928, 0.6128, 0.06928, 0.6128, 0.06928, 0.6128, 0.06928, 0.6128, 0.06928, 0.6128, 0.06928, 0.6128, 0.06928, 0.6128, 0.06928, 0.6128, 0.06928, 0.6128, 0.06928, 0.6128, 0.06928, 0.6128, 0.06928, 0.6128, 0.06928, 0.6128, 0.06928, 0.6128, 0.06928, 0.6128, 0.06928, 0.6128, 0.06928, 0.6128, 0.06928, 0.6128, 0.06928, 0.6128, 0.06928, 0.6128, 0.06928, 0.6128, 0.06928, 0.6128, 0.06928, 0.6128, 0.06928, 0.6128, 0.06928, 0.6128, 0.06928, 0.6128, 0.06928, 0.6128, 0.06928, 0.6128, 0.06928, 0.6128, 0.06928, 0.6128, 0.06928, 0.6128, 0.06928, 0.6128, 0.06928, 0.6128, 0.06928, 0.6128, 0.06928, 0.6128, 0.06928, 0.6128, 0.06928, 0.6128, 0.06928, 0.6128, 0.06928, 0.6128, 0.06928, 0.6128, 0.06928, 0.6128, 0.06928, 0.6128, 0.06928, 0.6128, 0.06928, 0.6128, 0.06928, 0.6128, 0.06928, 0.6128, 0.06928, 0.6128, 0.06928, 0.6128, 0.06928, 0.6128, 0.06928, 0.6128, 0.06928, 0.6128, 0.06928, 0.6128, 0.06928, 0.6128, 0.06928, 0.6128, 0.06928, 0.6128, 0.06928, 0.6128, 0.06928, 0.6128, 0.06928, 0.6128, 0.06928, 0.6128, 0.06928, 0.6128, 0.06928, 0.6128, 0.06928, 0.6128, 0.06928, 0.6128, 0.06928, 0.6128, 0.06928, 0.6128, 0.06928, 0.6128, 0.06928, 0.6128, 0.06928, 0.6128, 0.06928, 0.6128, 0.06928, 0.6128, 0.06928, 0.6128, 0.06928, 0.6128, 0.06928, 0.6128, 0.06928, 0.6128, 0.06928, 0.6128, 0.06928, 0.6128, 0.06928, 0.6128, 0.06928, 0.6128, 0.06928, 0.6128, 0.06928, 0.6128, 0.06928, 0.6128, 0.06928, 0.6128, 0.06928, 0.6128, 0.06928, 0.6128, 0.06928, 0.6128, 0.06928, 0.6128, 0.06928, 0.6128, 0.06928, 0.6128, 0.06928, 0.6128, 0.06928, 0.6128, 0.06928, 0.6128, 0.06928, 0.6128, 0.06928, 0.6128, 0.06928, 0.6128, 0.06928, 0.6128, 0.06928, 0.6128, 0.06928, 0.6128, 0.06928, 0.6128, 0.06928, 0.6128, 0.06928, 0.6128, 0.06928, 0.6128, 0.06928, 0.6128, 0.06928, 0.6128, 0.06928, 0.6128, 0.06928, 0.6128, 0.06928, 0.6128, 0.06928, 0.6128, 0.06928, 0.6128, 0.06928, 0.6128, 0.06928, 0.6128, 0.06928, 0.6128, 0.06928, 0.6128, 0.06928, 0.6128, 0.06928, 0.6128, 0.06928, 0.6128, 0.06928, 0.6128, 0.06928, 0.6128, 0.06928, 0.6128, 0.06928, 0.6128, 0.06928, 0.6128, 0.06928, 0.6128, 0.06928, 0.6128, 0.06928, 0.6128, 0.06928, 0.6128, 0.06928, 0.6128, 0.06928, 0.6128, 0.06928, 0.6128, 0.06928, 0.6128, 0.06928, 0.6128, 0.06928, 0.6128, 0.06928, 0.6128, 0.06928, 0.6128, 0.06928, 0.6128, 0.06928, 0.6128, 0.06928, 0.6128, 0.06928, 0.6128, 0.06928, 0.6128, 0.06928, 0.6128, 0.06928, 0.6128, 0.06928, 0.6128, 0.06928, 0.6128, 0.06928, 0.6128, 0.06928, 0.6128, 0.06928, 0.6128, 0.06928, 0.6128, 0.06928, 0.6128, 0.06928, 0.6128, 0.06928, 0.6128, 0.06928, 0.6128, 0.06928, 0.6128, 0.06928, 0.6128, 0.06928, 0.6128, 0.06928, 0.6128, 0.06928, 0.6128, 0.06928, 0.6128, 0.06928, 0.6128, 0.06928, 0.6128, 0.06928, 0.6128, 0.06928, 0.6128, 0.06928, 0.6128, 0.06928, 0.6128, 0.06928, 0.6128, 0.06928, 0.6128, 0.06928, 0.6128, 0.06928, 0.6128, 0.06928, 0.6128, 0.06928, 0.6128, 0.06928, 0.6128, 0.06928, 0.6128, 0.06928, 0.6128, 0.06928, 0.6128, 0.06928, 0.6128, 0.06928, 0.6128, 0.06928, 0.6128, 0.06928, 0.6128, 0.06928, 0.6128, 0.06928, 0.6128, 0.06928, 0.6128, 0.06928, 0.6128, 0.06928, 0.6128, 0.06928, 0.6128, 0.06928, 0.6128, 0.06928, 0.6128, 0.06928, 0.6128, 0.06928, 0.6128, 0.06928, 0.6128, 0.06928, 0.6128, 0.06928, 0.6128, 0.06928, 0.6128, 0.06928, 0.6128, 0.06928, 0.6128, 0.06928, 0.6128, 0.06928, 0.6128, 0.06928, 0.6128, 0.06928, 0.6128, 0.06928, 0.6128, 0.06928, 0.6128, 0.06928, 0.6128, 0.06928, 0.6128, 0.06928, 0.6128, 0.06928, 0.6128, 0.06928, 0.6128, 0.06928, 0.6128, 0.06928, 0.6128, 0.06928, 0.6128, 0.06928, 0.6128, 0.06928, 0.6128, 0.06928, 0.6128, 0.06928, 0.6128, 0.06928, 0.6128, 0.06928, 0.6128, 0.06928, 0.6128, 0.06928, 0.6128, 0.06928, 0.6128, 0.06928, 0.6128, 0.06928, 0.6128, 0.06928, 0.6128, 0.06928, 0.6128, 0.06928, 0.6128, 0.06928, 0.6128, 0.06928, 0.6128, 0.06928, 0.6128, 0.06928, 0.6128, 0.06928, 0.6128, 0.06928, 0.6128, 0.06928, 0.6128, 0.06928, 0.6128, 0.06928, 0.6128, 0.06928, 0.6128, 0.06928, 0.6128, 0.06928, 0.6128, 0.06928, 0.6128, 0.06928, 0.6128, 0.06928, 0.6128, 0.06928, 0.6128, 0.06928, 0.6128, 0.06928, 0.6128, 0.06928, 0.6128, 0.06928, 0.6128, 0.06928, 0.6128, 0.06928, 0.6128, 0.06928, 0.6128, 0.06928, 0.6128, 0.06928, 0.6128, 0.06928, 0.6128, 0.06928, 0.6128, 0.06928, 0.6128, 0.06928, 0.6128, 0.06928, 0.6128, 0.06928, 0.6128, 0.06928, 0.6128, 0.06928, 0.6128, 0.06928, 0.6128, 0.06928, 0.6128, 0.06928, 0.6128, 0.06928, 0.6128, 0.06928, 0.6128, 0.06928, 0.6128, 0.06928, 0.6128, 0.06928, 0.6128, 0.06928, 0.6128, 0.06928, 0.6128, 0.06928, 0.6128, 0.06928, 0.6128, 0.06928, 0.6128, 0.06928, 0.6128, 0.06928, 0.6128, 0.06928, 0.6128, 0.06928, 0.6128, 0.06928, 0.6128, 0.06928, 0.6128, 0.06928, 0.6128, 0.06928, 0.6128, 0.06928, 0.6128, 0.06928, 0.6128, 0.06928, 0.6128, 0.06928, 0.6128, 0.06928, 0.6128, 0.06928, 0.6128, 0.06928, 0.6128, 0.06928, 0.6128, 0.06928, 0.6128, 0.06928, 0.6128, 0.06928, 0.6128, 0.06928, 0.6128, 0.06928, 0.6128, 0.06928, 0.6128, 0.06928, 0.6128, 0.06928, 0.6128, 0.06928, 0.6128, 0.06928, 0.6128, 0.06928, 0.6128, 0.06928, 0.6128, 0.06928, 0.6128, 0.06928, 0.6128, 0.06928, 0.6128, 0.06928, 0.6128, 0.06928, 0.6128, 0.06928, 0.6128, 0.06928, 0.6128, 0.06928, 0.6128, 0.06928, 0.6128, 0.06928, 0.6128, 0.06928, 0.6128, 0.06928, 0.6128, 0.06928, 0.6128, 0.06928, 0.6128, 0.06928, 0.6128, 0.06928, 0.6128, 0.06928, 0.6128, 0.06928, 0.6128, 0.06928, 0.6128, 0.06928, 0.6128, 0.06928, 0.6128, 0.06928, 0.6128, 0.06928, 0.6128, 0.06928, 0.6128, 0.06928, 0.6128, 0.06928, 0.6128, 0.06928, 0.6128, 0.06928, 0.6128, 0.06928, 0.6128, 0.06928, 0.6128, 0.06928, 0.6128, 0.06928, 0.6128, 0.06928, 0.6128, 0.06928, 0.6128, 0.06928, 0.6128, 0.06928, 0.6128, 0.06928, 0.6128, 0.06928, 0.6128, 0.06928, 0.6128, 0.06928, 0.6128, 0.06928, 0.6128, 0.06928, 0.6128, 0.06928, 0.6128, 0.06928, 0.6128, 0.06928, 0.6128, 0.06928, 0.6128, 0.06928, 0.6128, 0.06928, 0.6128, 0.06928, 0.6128, 0.06928, 0.6128, 0.06928, 0.6128, 0.06928, 0.6128, 0.06928, 0.6128, 0.06928, 0.6128, 0.06928, 0.6128, 0.06928, 0.6128, 0.06928, 0.6128, 0.06928, 0.6128, 0.06928, 0.6128, 0.06928, 0.6128, 0.06928, 0.6128, 0.06928, 0.6128, 0.06928, 0.6128, 0.06928, 0.6128, 0.06928, 0.6128, 0.06928, 0.6128, 0.06928, 0.6128, 0.06928, 0.6128, 0.06928, 0.6128, 0.06928, 0.6128, 0.06928, 0.6128, 0.06928, 0.6128, 0.06928, 0.6128, 0.06928, 0.6128, 0.06928, 0.6128, 0.6924, 0.6159, 0.69, 0.6188, 0.6878, 0.6114, 0.6901, 0.6102, 0.6837, 0.6198, 0.6769, 0.6195, 0.6789, 0.6121, 0.6834, 0.6125, 0.4488, 0.4916, 0.4204, 0.4899, 0.4194, 0.4698, 0.4214, 0.4692, 0.6699, 0.6485, 0.6757, 0.6469, 0.6737, 0.6535, 0.6714, 0.6537, 0.6707, 0.6147, 0.6693, 0.6142, 0.6754, 0.6013, 0.6763, 0.6025, 0.6679, 0.6389, 0.6662, 0.639, 0.6667, 0.6273, 0.6687, 0.6275, 0.6847, 0.6374, 0.6814, 0.6392, 0.6768, 0.6283, 0.6841, 0.6284, 0.6949, 0.6385, 0.689, 0.6388, 0.6905, 0.6278, 0.6939, 0.6274, 0.7004, 0.6387, 0.6949, 0.6385, 0.6939, 0.6274, 0.6988, 0.6267, 0.6814, 0.6392, 0.6731, 0.6386, 0.6734, 0.628, 0.6768, 0.6283, 0.6769, 0.6195, 0.6744, 0.6168, 0.6785, 0.6087, 0.6789, 0.6121, 0.668, 0.649, 0.6699, 0.6485, 0.6714, 0.6537, 0.6697, 0.6543, 0.4204, 0.4899, 0.4043, 0.4868, 0.4175, 0.4688, 0.4194, 0.4698, 0.6962, 0.6134, 0.6924, 0.6159, 0.6901, 0.6102, 0.6928, 0.6058, 0.4216, 0.4502, 0.4666, 0.4624, 0.4223, 0.4664, 0.4199, 0.4651, 0.6892, 0.6513, 0.6834, 0.6521, 0.6841, 0.6458, 0.6855, 0.6458, 0.689, 0.6388, 0.6847, 0.6374, 0.6841, 0.6284, 0.6905, 0.6278, 0.6921, 0.6473, 0.6982, 0.6489, 0.6971, 0.6538, 0.6948, 0.6534, 0.404, 0.463, 0.4216, 0.4502, 0.4199, 0.4651, 0.4173, 0.4659, 0.69, 0.6188, 0.6837, 0.6198, 0.6834, 0.6125, 0.6878, 0.6114, 0.6792, 0.6513, 0.6784, 0.646, 0.6824, 0.6446, 0.6824, 0.6456, 0.6784, 0.646, 0.6757, 0.6469, 0.6731, 0.6386, 0.6814, 0.6392, 0.6982, 0.6489, 0.6921, 0.6473, 0.6949, 0.6385, 0.7004, 0.6387, 0.6921, 0.6473, 0.6894, 0.6464, 0.689, 0.6388, 0.6949, 0.6385, 0.6699, 0.6485, 0.668, 0.649, 0.6662, 0.639, 0.6679, 0.6389, 0.6757, 0.6469, 0.6699, 0.6485, 0.6679, 0.6389, 0.6731, 0.6386, 0.7003, 0.6494, 0.6982, 0.6489, 0.7004, 0.6387, 0.7022, 0.6388, 0.4018, 0.4624, 0.4262, 0.4536, 0.426, 0.4575, 0.4043, 0.4659, 0.6976, 0.6128, 0.6962, 0.6134, 0.6928, 0.6058, 0.6936, 0.6048, 0.4262, 0.4536, 0.4529, 0.4723, 0.4505, 0.4749, 0.426, 0.4575, 0.7022, 0.6388, 0.7004, 0.6387, 0.6988, 0.6267, 0.7008, 0.6264, 0.6731, 0.6386, 0.6679, 0.6389, 0.6687, 0.6275, 0.6734, 0.628, 0.6744, 0.6168, 0.6707, 0.6147, 0.6763, 0.6025, 0.6785, 0.6087, 0.6982, 0.6489, 0.7003, 0.6494, 0.6988, 0.6543, 0.6971, 0.6538, 0.4175, 0.4688, 0.4171, 0.4675, 0.4179, 0.4675, 0.4182, 0.4683, 0.4194, 0.4698, 0.4175, 0.4688, 0.4182, 0.4683, 0.4195, 0.4691, 0.4223, 0.4664, 0.4221, 0.4681, 0.4214, 0.4678, 0.4214, 0.4668, 0.4214, 0.4692, 0.4194, 0.4698, 0.4195, 0.4691, 0.4208, 0.4686, 0.4012, 0.4724, 0.404, 0.463, 0.4173, 0.4659, 0.4171, 0.4675, 0.4666, 0.4624, 0.455, 0.4778, 0.4221, 0.4681, 0.4223, 0.4664, 0.4043, 0.4868, 0.4012, 0.4724, 0.4171, 0.4675, 0.4175, 0.4688, 0.455, 0.4778, 0.4488, 0.4916, 0.4214, 0.4692, 0.4221, 0.4681, 0.4431, 0.4872, 0.4366, 0.4908, 0.4306, 0.4797, 0.4321, 0.4764, 0.4116, 0.4927, 0.4106, 0.483, 0.4194, 0.4751, 0.4201, 0.4785, 0.4505, 0.4749, 0.4431, 0.4872, 0.4321, 0.4764, 0.4348, 0.4727, 0.4106, 0.483, 0.4043, 0.4659, 0.42, 0.4729, 0.4194, 0.4751, 0.4043, 0.4659, 0.426, 0.4575, 0.4242, 0.4699, 0.42, 0.4729, 0.426, 0.4575, 0.4505, 0.4749, 0.4348, 0.4727, 0.4242, 0.4699, 0.4242, 0.4938, 0.4116, 0.4927, 0.4201, 0.4785, 0.4239, 0.4793, 0.4366, 0.4908, 0.4242, 0.4938, 0.4239, 0.4793, 0.4306, 0.4797, 0.6847, 0.5782, 0.6847, 0.5894, 0.682, 0.5894, 0.682, 0.5782, 0.6974, 0.5782, 0.6963, 0.587, 0.6878, 0.5882, 0.6878, 0.5782, 0.6963, 0.5716, 0.6974, 0.5782, 0.6878, 0.5782, 0.6878, 0.5704, 0.6847, 0.5692, 0.6847, 0.5782, 0.682, 0.5782, 0.682, 0.5692, 0.6878, 0.5704, 0.6878, 0.5782, 0.6847, 0.5782, 0.6847, 0.5692, 0.6878, 0.5782, 0.6878, 0.5882, 0.6847, 0.5894, 0.6847, 0.5782, 0.6894, 0.6464, 0.6921, 0.6473, 0.6948, 0.6534, 0.6892, 0.6513, 0.6757, 0.6469, 0.6784, 0.646, 0.6792, 0.6513, 0.6737, 0.6535, 0.6734, 0.628, 0.6687, 0.6275, 0.6707, 0.6147, 0.6744, 0.6168, 0.7008, 0.6264, 0.6988, 0.6267, 0.6962, 0.6134, 0.6976, 0.6128, 0.6905, 0.6278, 0.6841, 0.6284, 0.6837, 0.6198, 0.69, 0.6188, 0.6988, 0.6267, 0.6939, 0.6274, 0.6924, 0.6159, 0.6962, 0.6134, 0.6768, 0.6283, 0.6734, 0.628, 0.6744, 0.6168, 0.6769, 0.6195, 0.6687, 0.6275, 0.6667, 0.6273, 0.6693, 0.6142, 0.6707, 0.6147, 0.6841, 0.6284, 0.6768, 0.6283, 0.6769, 0.6195, 0.6837, 0.6198, 0.6939, 0.6274, 0.6905, 0.6278, 0.69, 0.6188, 0.6924, 0.6159, 0.4181, 0.4665, 0.4199, 0.4658, 0.4198, 0.4663, 0.4186, 0.4668, 0.4182, 0.4683, 0.4179, 0.4675, 0.4184, 0.4674, 0.4186, 0.468, 0.4195, 0.4691, 0.4182, 0.4683, 0.4186, 0.468, 0.4195, 0.4685, 0.4214, 0.4668, 0.4214, 0.4678, 0.4208, 0.4677, 0.4208, 0.467, 0.4173, 0.4659, 0.4199, 0.4651, 0.4199, 0.4658, 0.4181, 0.4665, 0.4171, 0.4675, 0.4173, 0.4659, 0.4181, 0.4665, 0.4179, 0.4675, 0.4199, 0.4651, 0.4223, 0.4664, 0.4214, 0.4668, 0.4199, 0.4658, 0.4221, 0.4681, 0.4214, 0.4692, 0.4208, 0.4686, 0.4214, 0.4678, 0.3909, 0.4644, 0.4388, 0.4418, 0.4199, 0.4672, 0.4197, 0.4696, 0.3928, 0.4873, 0.3893, 0.4759, 0.4194, 0.4692, 0.4191, 0.4695, 0.4317, 0.5088, 0.3928, 0.4873, 0.4191, 0.4695, 0.4189, 0.4679, 0.4712, 0.4702, 0.4683, 0.485, 0.4195, 0.4683, 0.4196, 0.4687, 0.4179, 0.4675, 0.4181, 0.4665, 0.4186, 0.4668, 0.4184, 0.4674, 0.4199, 0.4658, 0.4214, 0.4668, 0.4208, 0.467, 0.4198, 0.4663, 0.4214, 0.4678, 0.4208, 0.4686, 0.4205, 0.4682, 0.4208, 0.4677, 0.4208, 0.4686, 0.4195, 0.4691, 0.4195, 0.4685, 0.4205, 0.4682, 0.5729, 0.9621, 0.5769, 0.9659, 0.5595, 0.9795, 0.5621, 0.9794, 0.5796, 0.9724, 0.5789, 0.9847, 0.5555, 0.978, 0.5573, 0.9792, 0.5769, 0.9659, 0.5796, 0.9724, 0.5573, 0.9792, 0.5595, 0.9795, 0.556, 0.9571, 0.5729, 0.9621, 0.5621, 0.9794, 0.5585, 0.9762, 0.3893, 0.4759, 0.3909, 0.4644, 0.4197, 0.4696, 0.4194, 0.4692, 0.4388, 0.4418, 0.4712, 0.4702, 0.4196, 0.4687, 0.4199, 0.4672, 0.4683, 0.485, 0.4585, 0.4995, 0.4193, 0.4677, 0.4195, 0.4683, 0.4585, 0.4995, 0.4317, 0.5088, 0.4189, 0.4679, 0.4193, 0.4677, 0.4205, 0.4682, 0.4195, 0.4685, 0.4196, 0.4678, 0.42, 0.4677, 0.4208, 0.4677, 0.4205, 0.4682, 0.42, 0.4677, 0.4201, 0.4675, 0.4198, 0.4663, 0.4208, 0.467, 0.42, 0.4673, 0.4197, 0.467, 0.4184, 0.4674, 0.4186, 0.4668, 0.4192, 0.4672, 0.4191, 0.4674, 0.4208, 0.467, 0.4208, 0.4677, 0.4201, 0.4675, 0.42, 0.4673, 0.4195, 0.4685, 0.4186, 0.468, 0.4192, 0.4676, 0.4196, 0.4678, 0.4186, 0.468, 0.4184, 0.4674, 0.4191, 0.4674, 0.4192, 0.4676, 0.4186, 0.4668, 0.4198, 0.4663, 0.4197, 0.467, 0.4192, 0.4672, 0.6824, 0.6446, 0.6842, 0.6445, 0.6841, 0.6458, 0.6824, 0.6456, 0.6854, 0.6447, 0.6842, 0.6445, 0.6844, 0.6431, 0.6855, 0.6433, 0.6842, 0.6445, 0.6824, 0.6446, 0.6827, 0.6428, 0.6844, 0.6431, 0.6842, 0.6445, 0.6854, 0.6447, 0.6855, 0.6458, 0.6841, 0.6458, 0.689, 0.6388, 0.6894, 0.6464, 0.6854, 0.6447, 0.6855, 0.6433, 0.6894, 0.6464, 0.6892, 0.6513, 0.6855, 0.6458, 0.6854, 0.6447, 0.6784, 0.646, 0.6814, 0.6392, 0.6827, 0.6428, 0.6824, 0.6446, 0.6834, 0.6521, 0.6792, 0.6513, 0.6824, 0.6456, 0.6841, 0.6458, 0.6814, 0.6392, 0.6847, 0.6374, 0.6852, 0.6405, 0.6852, 0.6405, 0.689, 0.6388, 0.6855, 0.6433, 0.6851, 0.6406, 0.6852, 0.6406, 0.6847, 0.6374, 0.689, 0.6388, 0.6852, 0.6406, 0.6852, 0.6405, 0.6855, 0.6433, 0.6844, 0.6431, 0.6851, 0.6405, 0.6851, 0.6406, 0.6844, 0.6431, 0.6827, 0.6428, 0.6852, 0.6405, 0.6851, 0.6405, 0.6827, 0.6428, 0.6814, 0.6392, 0.6852, 0.6405, 0.6852, 0.6405, 0.42, 0.4677, 0.4196, 0.4678, 0.4196, 0.4676, 0.4198, 0.4675, 0.4201, 0.4675, 0.42, 0.4677, 0.4198, 0.4675, 0.4198, 0.4674, 0.4197, 0.467, 0.42, 0.4673, 0.4198, 0.4674, 0.4196, 0.4672, 0.4191, 0.4674, 0.4192, 0.4672, 0.4194, 0.4673, 0.4194, 0.4674, 0.42, 0.4673, 0.4201, 0.4675, 0.4198, 0.4674, 0.4198, 0.4674, 0.4196, 0.4678, 0.4192, 0.4676, 0.4194, 0.4675, 0.4196, 0.4676, 0.4192, 0.4676, 0.4191, 0.4674, 0.4194, 0.4674, 0.4194, 0.4675, 0.4192, 0.4672, 0.4197, 0.467, 0.4196, 0.4672, 0.4194, 0.4673, 0.6851, 0.6405, 0.6852, 0.6405, 0.6852, 0.6405, 0.6851, 0.6405, 0.6852, 0.6405, 0.6852, 0.6405, 0.6852, 0.6405, 0.6852, 0.6405, 0.6852, 0.6405, 0.6852, 0.6406, 0.6852, 0.6406, 0.6852, 0.6405, 0.6852, 0.6405, 0.6852, 0.6405, 0.6852, 0.6405, 0.6852, 0.6405, 0.6851, 0.6406, 0.6851, 0.6405, 0.6851, 0.6405, 0.6851, 0.6406, 0.6852, 0.6406, 0.6851, 0.6406, 0.6851, 0.6406, 0.6852, 0.6406, 0.6851, 0.6405, 0.6852, 0.6405, 0.6852, 0.6405, 0.6852, 0.6405, 0.6852, 0.6405, 0.6852, 0.6405, 0.6852, 0.6405, 0.6852, 0.6405, 0.6852, 0.6405, 0.6852, 0.6406, 0.6852, 0.6405, 0.6852, 0.6405, 0.6852, 0.6405, 0.6852, 0.6405, 0.6852, 0.6405, 0.6852, 0.6405, 0.6851, 0.6406, 0.6851, 0.6405, 0.6852, 0.6405, 0.6852, 0.6405, 0.6852, 0.6406, 0.6851, 0.6406, 0.6852, 0.6405, 0.6852, 0.6405, 0.6852, 0.6405, 0.6852, 0.6405, 0.6852, 0.6405, 0.6852, 0.6405, 0.6852, 0.6405, 0.6852, 0.6405, 0.6852, 0.6405, 0.6852, 0.6405, 0.6852, 0.6405, 0.6852, 0.6405, 0.6852, 0.6405, 0.6852, 0.6405, 0.6852, 0.6405, 0.6852, 0.6405, 0.6852, 0.6405, 0.6852, 0.6405, 0.6852, 0.6405, 0.6852, 0.6405, 0.6852, 0.6405, 0.6852, 0.6405, 0.6852, 0.6405, 0.6852, 0.6405, 0.6852, 0.6405, 0.6852, 0.6405, 0.06928, 0.6128, 0.06928, 0.6128, 0.06928, 0.6128, 0.06928, 0.6128, 0.06928, 0.6128, 0.06928, 0.6128, 0.06928, 0.6128, 0.06928, 0.6128, 0.06928, 0.6128, 0.06928, 0.6128, 0.06928, 0.6128, 0.06928, 0.6128, 0.06928, 0.6128, 0.06928, 0.6128, 0.06927, 0.6128, 0.06928, 0.6128, 0.06928, 0.6128, 0.06927, 0.6128, 0.06927, 0.6128, 0.06928, 0.6128, 0.06928, 0.6128, 0.06927, 0.6128, 0.06928, 0.6128, 0.06928, 0.6128, 0.5578, 0.978, 0.5595, 0.9795, 0.5573, 0.9792, 0.5555, 0.978, 0.5585, 0.9762, 0.5621, 0.9794, 0.5595, 0.9795, 0.5578, 0.978, 0.5553, 0.9752, 0.5585, 0.9762, 0.5578, 0.978, 0.5553, 0.976, 0.5553, 0.976, 0.5578, 0.978, 0.5555, 0.978, 0.5552, 0.9766, 0.5533, 0.9757, 0.553, 0.9764, 0.551, 0.9746, 0.5504, 0.9739, 0.553, 0.9764, 0.5548, 0.9761, 0.5508, 0.9755, 0.551, 0.9746, 0.5536, 0.9745, 0.5535, 0.9751, 0.5498, 0.9733, 0.5495, 0.9728, 0.5554, 0.9758, 0.5558, 0.9758, 0.5474, 0.9729, 0.549, 0.9745, 0.5508, 0.9755, 0.549, 0.9745, 0.5504, 0.9739, 0.551, 0.9746, 0.549, 0.9745, 0.5474, 0.9729, 0.5498, 0.9733, 0.5504, 0.9739, 0.546, 0.971, 0.5495, 0.9717, 0.5498, 0.9725, 0.5495, 0.9728, 0.5474, 0.9729, 0.546, 0.971, 0.5495, 0.9728, 0.5498, 0.9733, 0.554, 0.9738, 0.5536, 0.9745, 0.5495, 0.9728, 0.5498, 0.9725, 0.5558, 0.9758, 0.5563, 0.9759, 0.546, 0.971, 0.5474, 0.9729, 0.5562, 0.9761, 0.554, 0.9738, 0.5498, 0.9725, 0.5495, 0.9717, 0.5535, 0.9751, 0.5533, 0.9757, 0.5504, 0.9739, 0.5498, 0.9733, 0.5548, 0.9761, 0.5554, 0.9758, 0.549, 0.9745, 0.5508, 0.9755, 0.5563, 0.9759, 0.5562, 0.9761, 0.5495, 0.9717, 0.546, 0.971, 0.5391, 0.9846, 0.556, 0.9571, 0.5562, 0.9761, 0.5563, 0.9759, 0.5789, 0.9847, 0.5494, 0.9969, 0.5554, 0.9758, 0.5548, 0.9761, 0.5553, 0.976, 0.5552, 0.9766, 0.5533, 0.9757, 0.5535, 0.9751, 0.556, 0.9571, 0.5585, 0.9762, 0.554, 0.9738, 0.5562, 0.9761, 0.5425, 0.9914, 0.5391, 0.9846, 0.5563, 0.9759, 0.5558, 0.9758, 0.5585, 0.9762, 0.5553, 0.9752, 0.5536, 0.9745, 0.554, 0.9738, 0.5494, 0.9969, 0.5425, 0.9914, 0.5558, 0.9758, 0.5554, 0.9758, 0.5553, 0.9752, 0.5553, 0.976, 0.5535, 0.9751, 0.5536, 0.9745, 0.5555, 0.978, 0.5789, 0.9847, 0.5548, 0.9761, 0.553, 0.9764, 0.5552, 0.9766, 0.5555, 0.978, 0.553, 0.9764, 0.5533, 0.9757, 0.09706, 0.7352, 0.08798, 0.7379, 0.08198, 0.7188, 0.08476, 0.7175, 0.08798, 0.7379, 0.0788, 0.741, 0.07834, 0.7214, 0.08198, 0.7188, 0.04992, 0.7581, 0.05056, 0.7663, 0.04238, 0.767, 0.04181, 0.7607, 0.05862, 0.7557, 0.04992, 0.7581, 0.04592, 0.7487, 0.05695, 0.7458, 0.05569, 0.7409, 0.04434, 0.7422, 0.04179, 0.7335, 0.06309, 0.7173, 0.04992, 0.7581, 0.04181, 0.7607, 0.03655, 0.7517, 0.04592, 0.7487, 0.04434, 0.7422, 0.03292, 0.7468, 0.03271, 0.7319, 0.04179, 0.7335, 0.06748, 0.7397, 0.06844, 0.7459, 0.0655, 0.7507, 0.06522, 0.7447, 0.05569, 0.7409, 0.06309, 0.7173, 0.07204, 0.7187, 0.06748, 0.7397, 0.06748, 0.7397, 0.07204, 0.7187, 0.07834, 0.7214, 0.0788, 0.741, 0.0247, 0.7679, 0.03322, 0.764, 0.03496, 0.7707, 0.0279, 0.7757, 0.03322, 0.764, 0.04181, 0.7607, 0.04238, 0.767, 0.03496, 0.7707, -0.004734, 0.8343, -0.01818, 0.08518, 0.4942, 0.1607, 0.5845, 0.8216, 0.5845, 0.8216, 0.4942, 0.1607, 1.082, 0.2782, 1.162, 0.8405, 0.1494, 0.9848, 0.3471, -0.05619, 0.6754, 0.1512, 0.557, 1.001, 0.557, 1.001, 0.6754, 0.1512, 0.9852, 0.2777, 0.9949, 0.9576, 0.07834, 0.7214, 0.07204, 0.7187, 0.07199, 0.7069, 0.07863, 0.7074, 0.04184, 0.7056, 0.03713, 0.7024, 0.03873, 0.6991, 0.04497, 0.7014, 0.05265, 0.7156, 0.04184, 0.7056, 0.04497, 0.7014, 0.05427, 0.7047, 0.08198, 0.7188, 0.07834, 0.7214, 0.07863, 0.7074, 0.08202, 0.7078, 0.04184, 0.7056, 0.05265, 0.7156, 0.03609, 0.7242, 0.02827, 0.7169, 0.02827, 0.7169, 0.03609, 0.7242, 0.02667, 0.7291, 0.01948, 0.7246, 0.05265, 0.7156, 0.06309, 0.7173, 0.04179, 0.7335, 0.03609, 0.7242, 0.03609, 0.7242, 0.04179, 0.7335, 0.03271, 0.7319, 0.02667, 0.7291, 0.5583, 0.9868, 0.5623, 0.9897, 0.5623, 0.9897, 0.5583, 0.9868, 0.0271, 0.7535, 0.02408, 0.7477, 0.03292, 0.7468, 0.03655, 0.7517, 0.01906, 0.7554, 0.01514, 0.7474, 0.02408, 0.7477, 0.0271, 0.7535, 0.5774, 0.9867, 0.5797, 0.9873, 0.5797, 0.9873, 0.5774, 0.9867, 0.05569, 0.7409, 0.06748, 0.7397, 0.06522, 0.7447, 0.05728, 0.7426, 0.04592, 0.7487, 0.03655, 0.7517, 0.03292, 0.7468, 0.04434, 0.7422, 0.05695, 0.7458, 0.04592, 0.7487, 0.04434, 0.7422, 0.05569, 0.7409, 0.5692, 0.9852, 0.5733, 0.9859, 0.5733, 0.9859, 0.5692, 0.9852, 0.5531, 0.9892, 0.5545, 0.986, 0.5545, 0.986, 0.5531, 0.9892, 0.5405, 0.9886, 0.5424, 0.9883, 0.5424, 0.9883, 0.5405, 0.9886, 0.01437, 0.7566, 0.01108, 0.7476, 0.01514, 0.7474, 0.01906, 0.7554, 0.5545, 0.986, 0.5583, 0.9868, 0.5583, 0.9868, 0.5545, 0.986, 0.5461, 0.9878, 0.5498, 0.9878, 0.5498, 0.9878, 0.5461, 0.9878, 0.5733, 0.9859, 0.5774, 0.9867, 0.5774, 0.9867, 0.5733, 0.9859, 0.5623, 0.9897, 0.5641, 0.985, 0.5641, 0.985, 0.5623, 0.9897, 0.02426, 0.7135, 0.02827, 0.7169, 0.01948, 0.7246, 0.01573, 0.7221, 0.03713, 0.7024, 0.04184, 0.7056, 0.02827, 0.7169, 0.02426, 0.7135, 0.07204, 0.7187, 0.06309, 0.7173, 0.06161, 0.7056, 0.07199, 0.7069, 0.08476, 0.7175, 0.08198, 0.7188, 0.08202, 0.7078, 0.08478, 0.7081, -0.03619, 0.9957, 0.1764, -0.1689, 0.3471, -0.05619, 0.1494, 0.9848, 0.0201, 0.7702, 0.01437, 0.7566, 0.01906, 0.7554, 0.0247, 0.7679, 0.5641, 0.985, 0.565, 0.9824, 0.565, 0.9824, 0.5641, 0.985, 0.0201, 0.7702, 0.0247, 0.7679, 0.0279, 0.7757, 0.02434, 0.7783, 0.1023, 0.734, 0.09706, 0.7352, 0.08476, 0.7175, 0.09749, 0.7162, 0.565, 0.9824, 0.5692, 0.9852, 0.5692, 0.9852, 0.565, 0.9824, 0.5424, 0.9883, 0.5461, 0.9878, 0.5461, 0.9878, 0.5424, 0.9883, 0.5498, 0.9878, 0.5531, 0.9892, 0.5531, 0.9892, 0.5498, 0.9878, 0.06062, 0.7546, 0.05785, 0.7499, 0.0655, 0.7507, 0.06463, 0.7526, 0.05785, 0.7499, 0.05728, 0.7426, 0.06522, 0.7447, 0.0655, 0.7507, 0.06978, 0.7572, 0.05862, 0.7557, 0.06062, 0.7546, 0.06463, 0.7526, 0.06844, 0.7459, 0.06978, 0.7572, 0.06463, 0.7526, 0.0655, 0.7507, 0.05862, 0.7557, 0.05695, 0.7458, 0.05785, 0.7499, 0.06062, 0.7546, 0.05695, 0.7458, 0.05569, 0.7409, 0.05728, 0.7426, 0.05785, 0.7499, 0.09749, 0.7162, 0.08476, 0.7175, 0.08478, 0.7081, 0.09716, 0.7082, 0.06309, 0.7173, 0.05265, 0.7156, 0.05427, 0.7047, 0.06161, 0.7056, 0.08478, 0.7081, 0.08202, 0.7078, 0.08306, 0.6955, 0.08586, 0.6962, 0.07863, 0.7074, 0.07199, 0.7069, 0.07255, 0.6944, 0.07953, 0.6946, 0.07199, 0.7069, 0.06161, 0.7056, 0.06262, 0.6919, 0.07255, 0.6944, 0.06161, 0.7056, 0.05427, 0.7047, 0.05582, 0.6904, 0.06262, 0.6919, 0.09716, 0.7082, 0.08478, 0.7081, 0.08586, 0.6962, 0.09809, 0.698, 0.05427, 0.7047, 0.04497, 0.7014, 0.0465, 0.6904, 0.05582, 0.6904, 0.08202, 0.7078, 0.07863, 0.7074, 0.07953, 0.6946, 0.08306, 0.6955, 0.04497, 0.7014, 0.03873, 0.6991, 0.03992, 0.69, 0.0465, 0.6904, 0.6759, 0.6664, 0.6747, 0.6681, 0.6747, 0.6664, 0.677, 0.6682, 0.6747, 0.6681, 0.6759, 0.6664, 0.6774, 0.6666, 0.6815, 0.6652, 0.6804, 0.6682, 0.677, 0.6682, 0.6774, 0.6666, 0.6843, 0.6662, 0.6828, 0.6688, 0.6804, 0.6682, 0.6815, 0.6652, 0.6886, 0.6664, 0.6863, 0.6696, 0.6828, 0.6688, 0.6843, 0.6662, 0.6863, 0.6696, 0.6886, 0.6664, 0.6888, 0.6697, 0.6927, 0.6681, 0.6901, 0.67, 0.6888, 0.6697, 0.6886, 0.6664, 0.6945, 0.6684, 0.6911, 0.6703, 0.6901, 0.67, 0.6927, 0.6681, 0.6959, 0.6687, 0.6955, 0.671, 0.6911, 0.6703, 0.6945, 0.6684, 0.5994, 0.874, 0.5958, 0.8856, 0.5882, 0.8818, 0.59, 0.8727, 0.59, 0.8727, 0.5882, 0.8818, 0.5794, 0.8794, 0.5819, 0.8721, 0.5958, 0.8856, 0.588, 0.8967, 0.5828, 0.8915, 0.5882, 0.8818, 0.5882, 0.8818, 0.5828, 0.8915, 0.578, 0.8868, 0.5794, 0.8794, 0.5994, 0.874, 0.59, 0.8727, 0.5904, 0.86, 0.5995, 0.8584, 0.59, 0.8727, 0.5819, 0.8721, 0.5801, 0.8612, 0.5904, 0.86, 0.5595, 0.8713, 0.5706, 0.8728, 0.5704, 0.8798, 0.561, 0.8806, 0.561, 0.8806, 0.5704, 0.8798, 0.5707, 0.8886, 0.562, 0.8898, 0.5706, 0.8728, 0.5819, 0.8721, 0.5794, 0.8794, 0.5704, 0.8798, 0.5704, 0.8798, 0.5794, 0.8794, 0.578, 0.8868, 0.5707, 0.8886, 0.5595, 0.8713, 0.561, 0.8806, 0.5514, 0.8818, 0.5508, 0.8737, 0.561, 0.8806, 0.562, 0.8898, 0.5533, 0.8904, 0.5514, 0.8818, 0.5514, 0.8818, 0.5533, 0.8904, 0.546, 0.8904, 0.5432, 0.8825, 0.5706, 0.8728, 0.5693, 0.8615, 0.5801, 0.8612, 0.5819, 0.8721, 0.5288, 0.8913, 0.5358, 0.8863, 0.5427, 0.8957, 0.539, 0.9015, 0.5358, 0.8863, 0.5432, 0.8825, 0.546, 0.8904, 0.5427, 0.8957, 0.5637, 0.9073, 0.5504, 0.9063, 0.5524, 0.8988, 0.5629, 0.8987, 0.5629, 0.8987, 0.5524, 0.8988, 0.5533, 0.8904, 0.562, 0.8898, 0.5504, 0.9063, 0.539, 0.9015, 0.5427, 0.8957, 0.5524, 0.8988, 0.5524, 0.8988, 0.5427, 0.8957, 0.546, 0.8904, 0.5533, 0.8904, 0.5637, 0.9073, 0.5629, 0.8987, 0.5735, 0.8968, 0.577, 0.904, 0.577, 0.904, 0.5735, 0.8968, 0.5828, 0.8915, 0.588, 0.8967, 0.5629, 0.8987, 0.562, 0.8898, 0.5707, 0.8886, 0.5735, 0.8968, 0.5735, 0.8968, 0.5707, 0.8886, 0.578, 0.8868, 0.5828, 0.8915, 0.5693, 0.8615, 0.5683, 0.8552, 0.5797, 0.8565, 0.5801, 0.8612, 0.5904, 0.86, 0.5801, 0.8612, 0.5797, 0.8565, 0.5888, 0.8535, 0.5995, 0.8584, 0.5904, 0.86, 0.5888, 0.8535, 0.5979, 0.8508, 0.6048, 0.8577, 0.5995, 0.8584, 0.5979, 0.8508, 0.6032, 0.8496, 0.579, 0.9083, 0.577, 0.904, 0.588, 0.8967, 0.5912, 0.9, 0.5642, 0.9123, 0.5637, 0.9073, 0.577, 0.904, 0.579, 0.9083, 0.5491, 0.9107, 0.5366, 0.9049, 0.539, 0.9015, 0.5504, 0.9063, 0.5642, 0.9123, 0.5491, 0.9107, 0.5504, 0.9063, 0.5637, 0.9073, 0.5252, 0.8939, 0.5288, 0.8913, 0.539, 0.9015, 0.5366, 0.9049, 0.6049, 0.8748, 0.5994, 0.874, 0.5995, 0.8584, 0.6048, 0.8577, 0.6003, 0.8879, 0.5912, 0.9, 0.588, 0.8967, 0.5958, 0.8856, 0.6049, 0.8748, 0.6003, 0.8879, 0.5958, 0.8856, 0.5994, 0.874])
me_cube_005.materials.append(mat_material)
me_cube_005.materials.append(mat_eye)
me_cube_005.materials.append(mat_smile)
me_cube_005.use_remesh_preserve_volume = False
me_cube_005.use_remesh_preserve_attributes = False
me_cube_005.use_mirror_vertex_groups = False
me_cube_005.update()

# ---- objects
ob_torso = bpy.data.objects.new('Torso', me_cube_005)
ob_sun = bpy.data.objects.new('Sun', light_sun)

# ---- transforms, parenting, visibility, modifiers, constraints
ob_torso.location = (0.0, 0.0, 0.0)
ob_torso.lineart.crease_threshold = 0.0
_m = ob_torso.modifiers.new('Mirror', 'MIRROR')
_m.use_clip = True
_m = ob_torso.modifiers.new('Subdivision', 'SUBSURF')
ob_sun.location = (1.661, -4.247, 3.256)
ob_sun.rotation_euler = (1.052, 0.1267, 0.477)
ob_sun.lineart.crease_threshold = 0.0

# ---- collection membership
col_collection_1.objects.link(ob_torso)
col_collection_2.objects.link(ob_sun)

# ---- scene / render settings (as saved in the file)
scene.frame_start = 1; scene.frame_end = 250; scene.frame_set(7)
scene.render.engine = 'BLENDER_EEVEE_NEXT'
scene.render.resolution_percentage = 50
scene.render.dither_intensity = 0.0
scene.cycles.use_denoising = False
scene.cycles.samples = 10
scene.cycles.sampling_pattern = 'TABULATED_SOBOL'
scene.cycles.light_sampling_threshold = 0.0
scene.cycles.use_adaptive_sampling = False
scene.cycles.use_light_tree = False
scene.cycles.blur_glossy = 0.0
scene.cycles.pixel_filter_type = 'GAUSSIAN'
scene.cycles.sample_clamp_indirect = 0.0
scene.view_settings.view_transform = 'Standard'
bpy.context.view_layer.update()

# ---- added for rendering (the .blend has no active camera): camera
cam_auto = bpy.data.cameras.new('AutoCamera')
cam_auto.lens = 50.0
cam_auto.sensor_width = 36.0
cam_auto.clip_end = 1000.0
ob_auto_camera = bpy.data.objects.new('AutoCamera', cam_auto)
scene.collection.objects.link(ob_auto_camera)
ob_auto_camera.location = (8.10461, -9.9931, 10.3603)
ob_auto_camera.rotation_euler = (1.09748, -7.21219e-08, 0.694738)
scene.camera = ob_auto_camera
bpy.context.view_layer.update()
